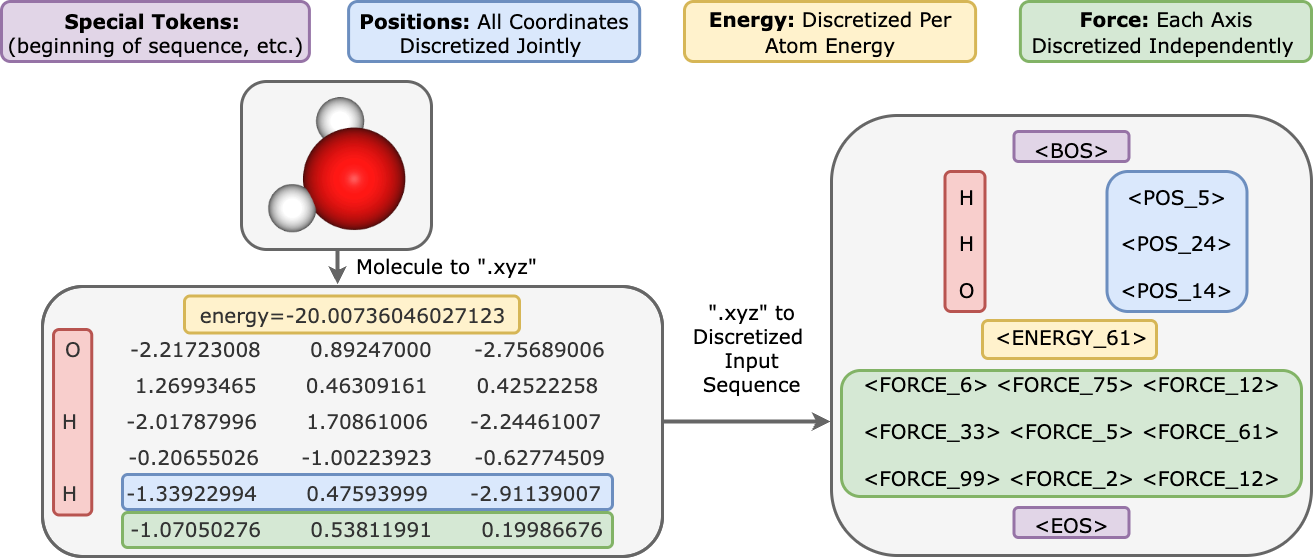

The diagram above was exported from draw.io. Its source (the exported page's mxGraphModel, read from the mxfile embedded in the PNG):
<mxGraphModel dx="1234" dy="1709" grid="1" gridSize="10" guides="1" tooltips="1" connect="1" arrows="1" fold="1" page="1" pageScale="1" pageWidth="1100" pageHeight="850" math="0" shadow="0">
  <root>
    <mxCell id="0" />
    <mxCell id="1" parent="0" />
    <mxCell id="NuA0vhTqdP3ILT-xbem7-154" value="" style="group;fontSize=20;" parent="1" vertex="1" connectable="0">
      <mxGeometry x="1060" y="-76" width="480" height="440" as="geometry" />
    </mxCell>
    <mxCell id="NuA0vhTqdP3ILT-xbem7-151" value="" style="rounded=1;whiteSpace=wrap;html=1;fillColor=#f5f5f5;strokeWidth=3;strokeColor=#666666;fontSize=20;fontColor=#333333;" parent="NuA0vhTqdP3ILT-xbem7-154" vertex="1">
      <mxGeometry width="480" height="440" as="geometry" />
    </mxCell>
    <mxCell id="NuA0vhTqdP3ILT-xbem7-22" value="" style="rounded=1;whiteSpace=wrap;html=1;fillColor=#e1d5e7;strokeColor=#9673a6;strokeWidth=3;fontSize=20;fontFamily=Verdana;" parent="NuA0vhTqdP3ILT-xbem7-154" vertex="1">
      <mxGeometry x="182.5" y="16" width="115" height="30" as="geometry" />
    </mxCell>
    <mxCell id="NuA0vhTqdP3ILT-xbem7-112" value="" style="rounded=1;whiteSpace=wrap;html=1;fillColor=#e1d5e7;strokeColor=#9673a6;strokeWidth=3;fontSize=20;fontFamily=Verdana;" parent="NuA0vhTqdP3ILT-xbem7-154" vertex="1">
      <mxGeometry x="182.5" y="392" width="115" height="30" as="geometry" />
    </mxCell>
    <mxCell id="NuA0vhTqdP3ILT-xbem7-113" value="" style="rounded=1;whiteSpace=wrap;html=1;fillColor=#f8cecc;strokeColor=#b85450;strokeWidth=3;fontSize=20;fontFamily=Verdana;" parent="NuA0vhTqdP3ILT-xbem7-154" vertex="1">
      <mxGeometry x="113.5" y="56" width="40" height="140" as="geometry" />
    </mxCell>
    <mxCell id="NuA0vhTqdP3ILT-xbem7-114" value="" style="rounded=1;whiteSpace=wrap;html=1;fillColor=#dae8fc;strokeColor=#6c8ebf;strokeWidth=3;fontSize=20;fontFamily=Verdana;" parent="NuA0vhTqdP3ILT-xbem7-154" vertex="1">
      <mxGeometry x="275.5" y="56" width="140" height="140" as="geometry" />
    </mxCell>
    <mxCell id="NuA0vhTqdP3ILT-xbem7-115" value="" style="rounded=1;whiteSpace=wrap;html=1;fillColor=#d5e8d4;strokeColor=#82b366;strokeWidth=3;fontSize=20;fontFamily=Verdana;" parent="NuA0vhTqdP3ILT-xbem7-154" vertex="1">
      <mxGeometry x="10" y="255" width="460" height="126" as="geometry" />
    </mxCell>
    <mxCell id="NuA0vhTqdP3ILT-xbem7-132" value="" style="rounded=1;whiteSpace=wrap;html=1;fillColor=#fff2cc;strokeColor=#d6b656;strokeWidth=3;fontSize=20;fontFamily=Verdana;" parent="NuA0vhTqdP3ILT-xbem7-154" vertex="1">
      <mxGeometry x="151" y="205" width="174" height="38" as="geometry" />
    </mxCell>
    <mxCell id="NuA0vhTqdP3ILT-xbem7-38" value="" style="childLayout=tableLayout;recursiveResize=0;shadow=0;fillColor=none;fontSize=20;fontFamily=Verdana;swimlaneLine=0;strokeColor=none;" parent="NuA0vhTqdP3ILT-xbem7-154" vertex="1">
      <mxGeometry x="29.5" y="10" width="420" height="421" as="geometry" />
    </mxCell>
    <mxCell id="NuA0vhTqdP3ILT-xbem7-51" style="shape=tableRow;horizontal=0;startSize=0;swimlaneHead=0;swimlaneBody=0;top=0;left=0;bottom=0;right=0;dropTarget=0;collapsible=0;recursiveResize=0;expand=0;fontStyle=0;fillColor=none;strokeColor=inherit;fontSize=20;fontFamily=Verdana;swimlaneLine=0;" parent="NuA0vhTqdP3ILT-xbem7-38" vertex="1">
      <mxGeometry width="420" height="46" as="geometry" />
    </mxCell>
    <mxCell id="NuA0vhTqdP3ILT-xbem7-52" value="&amp;lt;BOS&amp;gt;" style="connectable=0;recursiveResize=0;strokeColor=inherit;fillColor=none;align=center;whiteSpace=wrap;html=1;fontSize=20;fontFamily=Verdana;rowspan=1;colspan=2;imageAspect=1;swimlaneLine=0;" parent="NuA0vhTqdP3ILT-xbem7-51" vertex="1">
      <mxGeometry width="420" height="46" as="geometry">
        <mxRectangle width="210" height="46" as="alternateBounds" />
      </mxGeometry>
    </mxCell>
    <mxCell id="NuA0vhTqdP3ILT-xbem7-39" value="" style="shape=tableRow;horizontal=0;startSize=0;swimlaneHead=0;swimlaneBody=0;top=0;left=0;bottom=0;right=0;dropTarget=0;collapsible=0;recursiveResize=0;expand=0;fontStyle=0;fillColor=none;strokeColor=inherit;fontSize=20;fontFamily=Verdana;swimlaneLine=0;" parent="NuA0vhTqdP3ILT-xbem7-38" vertex="1">
      <mxGeometry y="46" width="420" height="47" as="geometry" />
    </mxCell>
    <mxCell id="NuA0vhTqdP3ILT-xbem7-40" value="H" style="connectable=0;recursiveResize=0;strokeColor=inherit;fillColor=none;align=center;whiteSpace=wrap;html=1;fontSize=20;fontFamily=Verdana;swimlaneLine=0;" parent="NuA0vhTqdP3ILT-xbem7-39" vertex="1">
      <mxGeometry width="210" height="47" as="geometry">
        <mxRectangle width="210" height="47" as="alternateBounds" />
      </mxGeometry>
    </mxCell>
    <mxCell id="NuA0vhTqdP3ILT-xbem7-41" value="&amp;lt;POS_5&amp;gt;" style="connectable=0;recursiveResize=0;strokeColor=inherit;fillColor=none;align=center;whiteSpace=wrap;html=1;fontSize=20;fontFamily=Verdana;swimlaneLine=0;" parent="NuA0vhTqdP3ILT-xbem7-39" vertex="1">
      <mxGeometry x="210" width="210" height="47" as="geometry">
        <mxRectangle width="210" height="47" as="alternateBounds" />
      </mxGeometry>
    </mxCell>
    <mxCell id="NuA0vhTqdP3ILT-xbem7-43" style="shape=tableRow;horizontal=0;startSize=0;swimlaneHead=0;swimlaneBody=0;top=0;left=0;bottom=0;right=0;dropTarget=0;collapsible=0;recursiveResize=0;expand=0;fontStyle=0;fillColor=none;strokeColor=inherit;fontSize=20;fontFamily=Verdana;swimlaneLine=0;" parent="NuA0vhTqdP3ILT-xbem7-38" vertex="1">
      <mxGeometry y="93" width="420" height="46" as="geometry" />
    </mxCell>
    <mxCell id="NuA0vhTqdP3ILT-xbem7-44" value="H" style="connectable=0;recursiveResize=0;strokeColor=inherit;fillColor=none;align=center;whiteSpace=wrap;html=1;fontSize=20;fontFamily=Verdana;swimlaneLine=0;" parent="NuA0vhTqdP3ILT-xbem7-43" vertex="1">
      <mxGeometry width="210" height="46" as="geometry">
        <mxRectangle width="210" height="46" as="alternateBounds" />
      </mxGeometry>
    </mxCell>
    <mxCell id="NuA0vhTqdP3ILT-xbem7-45" value="&amp;lt;POS_24&amp;gt;" style="connectable=0;recursiveResize=0;strokeColor=inherit;fillColor=none;align=center;whiteSpace=wrap;html=1;fontSize=20;fontFamily=Verdana;swimlaneLine=0;" parent="NuA0vhTqdP3ILT-xbem7-43" vertex="1">
      <mxGeometry x="210" width="210" height="46" as="geometry">
        <mxRectangle width="210" height="46" as="alternateBounds" />
      </mxGeometry>
    </mxCell>
    <mxCell id="NuA0vhTqdP3ILT-xbem7-47" style="shape=tableRow;horizontal=0;startSize=0;swimlaneHead=0;swimlaneBody=0;top=0;left=0;bottom=0;right=0;dropTarget=0;collapsible=0;recursiveResize=0;expand=0;fontStyle=0;fillColor=none;strokeColor=inherit;fontSize=20;fontFamily=Verdana;swimlaneLine=0;" parent="NuA0vhTqdP3ILT-xbem7-38" vertex="1">
      <mxGeometry y="139" width="420" height="47" as="geometry" />
    </mxCell>
    <mxCell id="NuA0vhTqdP3ILT-xbem7-48" value="O" style="connectable=0;recursiveResize=0;strokeColor=inherit;fillColor=none;align=center;whiteSpace=wrap;html=1;fontSize=20;fontFamily=Verdana;swimlaneLine=0;" parent="NuA0vhTqdP3ILT-xbem7-47" vertex="1">
      <mxGeometry width="210" height="47" as="geometry">
        <mxRectangle width="210" height="47" as="alternateBounds" />
      </mxGeometry>
    </mxCell>
    <mxCell id="NuA0vhTqdP3ILT-xbem7-49" value="&amp;lt;POS_14&amp;gt;" style="connectable=0;recursiveResize=0;strokeColor=inherit;fillColor=none;align=center;whiteSpace=wrap;html=1;fontSize=20;fontFamily=Verdana;swimlaneLine=0;" parent="NuA0vhTqdP3ILT-xbem7-47" vertex="1">
      <mxGeometry x="210" width="210" height="47" as="geometry">
        <mxRectangle width="210" height="47" as="alternateBounds" />
      </mxGeometry>
    </mxCell>
    <mxCell id="NuA0vhTqdP3ILT-xbem7-93" style="shape=tableRow;horizontal=0;startSize=0;swimlaneHead=0;swimlaneBody=0;top=0;left=0;bottom=0;right=0;dropTarget=0;collapsible=0;recursiveResize=0;expand=0;fontStyle=0;fillColor=none;strokeColor=inherit;fontSize=20;fontFamily=Verdana;swimlaneLine=0;" parent="NuA0vhTqdP3ILT-xbem7-38" vertex="1">
      <mxGeometry y="186" width="420" height="47" as="geometry" />
    </mxCell>
    <mxCell id="NuA0vhTqdP3ILT-xbem7-94" value="&amp;lt;ENERGY_61&amp;gt;" style="connectable=0;recursiveResize=0;strokeColor=inherit;fillColor=none;align=center;whiteSpace=wrap;html=1;fontSize=20;fontFamily=Verdana;rowspan=1;colspan=2;swimlaneLine=0;" parent="NuA0vhTqdP3ILT-xbem7-93" vertex="1">
      <mxGeometry width="420" height="47" as="geometry">
        <mxRectangle width="210" height="47" as="alternateBounds" />
      </mxGeometry>
    </mxCell>
    <mxCell id="NuA0vhTqdP3ILT-xbem7-54" style="shape=tableRow;horizontal=0;startSize=0;swimlaneHead=0;swimlaneBody=0;top=0;left=0;bottom=0;right=0;dropTarget=0;collapsible=0;recursiveResize=0;expand=0;fontStyle=0;fillColor=none;strokeColor=inherit;fontSize=20;fontFamily=Verdana;swimlaneLine=0;" parent="NuA0vhTqdP3ILT-xbem7-38" vertex="1">
      <mxGeometry y="233" width="420" height="47" as="geometry" />
    </mxCell>
    <mxCell id="NuA0vhTqdP3ILT-xbem7-55" value="&amp;lt;FORCE_6&amp;gt; &amp;lt;FORCE_75&amp;gt; &amp;lt;FORCE_12&amp;gt;" style="connectable=0;recursiveResize=0;strokeColor=inherit;fillColor=none;align=center;whiteSpace=wrap;html=1;fontSize=20;fontFamily=Verdana;rowspan=1;colspan=2;swimlaneLine=0;" parent="NuA0vhTqdP3ILT-xbem7-54" vertex="1">
      <mxGeometry width="420" height="47" as="geometry">
        <mxRectangle width="210" height="47" as="alternateBounds" />
      </mxGeometry>
    </mxCell>
    <mxCell id="NuA0vhTqdP3ILT-xbem7-57" style="shape=tableRow;horizontal=0;startSize=0;swimlaneHead=0;swimlaneBody=0;top=0;left=0;bottom=0;right=0;dropTarget=0;collapsible=0;recursiveResize=0;expand=0;fontStyle=0;fillColor=none;strokeColor=inherit;fontSize=20;fontFamily=Verdana;swimlaneLine=0;" parent="NuA0vhTqdP3ILT-xbem7-38" vertex="1">
      <mxGeometry y="280" width="420" height="47" as="geometry" />
    </mxCell>
    <mxCell id="NuA0vhTqdP3ILT-xbem7-58" value="&amp;lt;FORCE_33&amp;gt; &amp;lt;FORCE_5&amp;gt; &amp;lt;FORCE_61&amp;gt;" style="connectable=0;recursiveResize=0;strokeColor=inherit;fillColor=none;align=center;whiteSpace=wrap;html=1;fontSize=20;fontFamily=Verdana;rowspan=1;colspan=2;swimlaneLine=0;" parent="NuA0vhTqdP3ILT-xbem7-57" vertex="1">
      <mxGeometry width="420" height="47" as="geometry">
        <mxRectangle width="210" height="47" as="alternateBounds" />
      </mxGeometry>
    </mxCell>
    <mxCell id="NuA0vhTqdP3ILT-xbem7-60" style="shape=tableRow;horizontal=0;startSize=0;swimlaneHead=0;swimlaneBody=0;top=0;left=0;bottom=0;right=0;dropTarget=0;collapsible=0;recursiveResize=0;expand=0;fontStyle=0;fillColor=none;strokeColor=inherit;fontSize=20;fontFamily=Verdana;swimlaneLine=0;" parent="NuA0vhTqdP3ILT-xbem7-38" vertex="1">
      <mxGeometry y="327" width="420" height="47" as="geometry" />
    </mxCell>
    <mxCell id="NuA0vhTqdP3ILT-xbem7-61" value="&amp;lt;FORCE_99&amp;gt; &amp;lt;FORCE_2&amp;gt; &amp;lt;FORCE_12&amp;gt;" style="connectable=0;recursiveResize=0;strokeColor=inherit;fillColor=none;align=center;whiteSpace=wrap;html=1;fontSize=20;fontFamily=Verdana;rowspan=1;colspan=2;swimlaneLine=0;" parent="NuA0vhTqdP3ILT-xbem7-60" vertex="1">
      <mxGeometry width="420" height="47" as="geometry">
        <mxRectangle width="210" height="47" as="alternateBounds" />
      </mxGeometry>
    </mxCell>
    <mxCell id="NuA0vhTqdP3ILT-xbem7-96" style="shape=tableRow;horizontal=0;startSize=0;swimlaneHead=0;swimlaneBody=0;top=0;left=0;bottom=0;right=0;dropTarget=0;collapsible=0;recursiveResize=0;expand=0;fontStyle=0;fillColor=none;strokeColor=inherit;fontSize=20;fontFamily=Verdana;swimlaneLine=0;" parent="NuA0vhTqdP3ILT-xbem7-38" vertex="1">
      <mxGeometry y="374" width="420" height="47" as="geometry" />
    </mxCell>
    <mxCell id="NuA0vhTqdP3ILT-xbem7-97" value="&amp;lt;EOS&amp;gt;" style="connectable=0;recursiveResize=0;strokeColor=inherit;fillColor=none;align=center;whiteSpace=wrap;html=1;fontSize=20;fontFamily=Verdana;rowspan=1;colspan=2;swimlaneLine=0;" parent="NuA0vhTqdP3ILT-xbem7-96" vertex="1">
      <mxGeometry width="420" height="47" as="geometry">
        <mxRectangle width="210" height="47" as="alternateBounds" />
      </mxGeometry>
    </mxCell>
    <mxCell id="NuA0vhTqdP3ILT-xbem7-162" value="" style="rounded=1;whiteSpace=wrap;html=1;fillColor=#f5f5f5;fontColor=#333333;strokeColor=#666666;strokeWidth=3;" parent="1" vertex="1">
      <mxGeometry x="271" y="95" width="620" height="270" as="geometry" />
    </mxCell>
    <mxCell id="NuA0vhTqdP3ILT-xbem7-135" value="" style="group" parent="1" vertex="1" connectable="0">
      <mxGeometry x="271" y="95" width="620" height="270" as="geometry" />
    </mxCell>
    <mxCell id="NuA0vhTqdP3ILT-xbem7-120" value="" style="rounded=1;whiteSpace=wrap;html=1;fillColor=#dae8fc;strokeColor=#6c8ebf;strokeWidth=3;" parent="NuA0vhTqdP3ILT-xbem7-135" vertex="1">
      <mxGeometry x="80" y="188" width="490" height="35" as="geometry" />
    </mxCell>
    <mxCell id="NuA0vhTqdP3ILT-xbem7-118" value="" style="rounded=1;whiteSpace=wrap;html=1;fillColor=#fff2cc;strokeColor=#d6b656;strokeWidth=3;" parent="NuA0vhTqdP3ILT-xbem7-135" vertex="1">
      <mxGeometry x="142" y="9.5" width="335" height="37" as="geometry" />
    </mxCell>
    <mxCell id="NuA0vhTqdP3ILT-xbem7-117" value="" style="rounded=1;whiteSpace=wrap;html=1;fillColor=#f8cecc;strokeColor=#b85450;strokeWidth=3;" parent="NuA0vhTqdP3ILT-xbem7-135" vertex="1">
      <mxGeometry x="11.033333333333333" y="43" width="38.233333333333334" height="185.5" as="geometry" />
    </mxCell>
    <mxCell id="NuA0vhTqdP3ILT-xbem7-160" value="" style="rounded=1;whiteSpace=wrap;html=1;fillColor=#d5e8d4;strokeColor=#82b366;strokeWidth=3;" parent="NuA0vhTqdP3ILT-xbem7-135" vertex="1">
      <mxGeometry x="80" y="226" width="490" height="35" as="geometry" />
    </mxCell>
    <mxCell id="NuA0vhTqdP3ILT-xbem7-15" value="&lt;div style=&quot;line-height: 170%;&quot;&gt;&lt;div style=&quot;&quot;&gt;&lt;span style=&quot;background-color: transparent; color: light-dark(rgb(51, 51, 51), rgb(193, 193, 193));&quot;&gt;&lt;font style=&quot;font-size: 20px;&quot;&gt;energy=-20.00736046027123&lt;/font&gt;&lt;/span&gt;&lt;/div&gt;&lt;font style=&quot;line-height: 180%; font-size: 20px;&quot;&gt;&lt;div style=&quot;&quot;&gt;&lt;span style=&quot;background-color: transparent; color: light-dark(rgb(51, 51, 51), rgb(193, 193, 193));&quot;&gt;O&amp;nbsp; &amp;nbsp; &amp;nbsp; &amp;nbsp;-2.21723008&amp;nbsp; &amp;nbsp; &amp;nbsp; &amp;nbsp;0.89247000&amp;nbsp; &amp;nbsp; &amp;nbsp; -2.75689006&amp;nbsp; &amp;nbsp; &amp;nbsp;&lt;/span&gt;&lt;/div&gt;&lt;div style=&quot;&quot;&gt;&lt;span style=&quot;background-color: transparent; color: light-dark(rgb(51, 51, 51), rgb(193, 193, 193));&quot;&gt;&amp;nbsp; &amp;nbsp; 1.26993465&amp;nbsp; &amp;nbsp; &amp;nbsp; &amp;nbsp;0.46309161&amp;nbsp; &amp;nbsp; &amp;nbsp; &amp;nbsp;0.42522258&lt;/span&gt;&lt;/div&gt;&lt;div style=&quot;&quot;&gt;&lt;span style=&quot;background-color: transparent; color: light-dark(rgb(51, 51, 51), rgb(193, 193, 193));&quot;&gt;H&amp;nbsp; &amp;nbsp; &amp;nbsp; &amp;nbsp;-2.01787996&amp;nbsp; &amp;nbsp; &amp;nbsp; &amp;nbsp;1.70861006&amp;nbsp; &amp;nbsp; &amp;nbsp; -2.24461007&amp;nbsp; &amp;nbsp; &amp;nbsp;&amp;nbsp;&lt;/span&gt;&lt;/div&gt;&lt;div style=&quot;&quot;&gt;&lt;span style=&quot;background-color: transparent; color: light-dark(rgb(51, 51, 51), rgb(193, 193, 193));&quot;&gt;&amp;nbsp; &amp;nbsp; -0.20655026&amp;nbsp; &amp;nbsp; &amp;nbsp; -1.00223923&amp;nbsp; &amp;nbsp; &amp;nbsp; -0.62774509&lt;/span&gt;&lt;/div&gt;&lt;div style=&quot;&quot;&gt;&lt;span style=&quot;background-color: transparent; color: light-dark(rgb(51, 51, 51), rgb(193, 193, 193));&quot;&gt;H&amp;nbsp; &amp;nbsp; &amp;nbsp; &amp;nbsp;-1.33922994&amp;nbsp; &amp;nbsp; &amp;nbsp; &amp;nbsp;0.47593999&amp;nbsp; &amp;nbsp; &amp;nbsp; -2.91139007&amp;nbsp; &amp;nbsp; &amp;nbsp;&amp;nbsp;&lt;/span&gt;&lt;/div&gt;&lt;div style=&quot;&quot;&gt;&lt;span style=&quot;background-color: transparent; color: light-dark(rgb(51, 51, 51), rgb(193, 193, 193));&quot;&gt;&amp;nbsp; &amp;nbsp; -1.07050276&amp;nbsp; &amp;nbsp; &amp;nbsp; &amp;nbsp;0.53811991&amp;nbsp; &amp;nbsp; &amp;nbsp; &amp;nbsp;0.19986676&lt;/span&gt;&lt;/div&gt;&lt;/font&gt;&lt;/div&gt;" style="text;whiteSpace=wrap;fontSize=18;strokeColor=#666666;rounded=1;align=center;verticalAlign=middle;spacingTop=1;html=1;fillColor=none;strokeWidth=3;fontColor=#333333;fontFamily=Verdana;" parent="NuA0vhTqdP3ILT-xbem7-135" vertex="1">
      <mxGeometry width="620.0000000000001" height="270" as="geometry" />
    </mxCell>
    <mxCell id="NuA0vhTqdP3ILT-xbem7-142" value="&lt;font face=&quot;Verdana&quot; style=&quot;font-size: 20px;&quot;&gt;Molecule&amp;nbsp;&lt;/font&gt;&lt;span style=&quot;font-size: 20px; font-family: Verdana; background-color: transparent; color: light-dark(rgb(0, 0, 0), rgb(255, 255, 255));&quot;&gt;to &quot;.xyz&quot;&lt;/span&gt;" style="text;html=1;align=center;verticalAlign=middle;whiteSpace=wrap;rounded=0;" parent="1" vertex="1">
      <mxGeometry x="560" y="58" width="230" height="30" as="geometry" />
    </mxCell>
    <mxCell id="NuA0vhTqdP3ILT-xbem7-143" value="&lt;font style=&quot;font-size: 20px;&quot; face=&quot;Verdana&quot;&gt;&quot;.xyz&quot; to Discretized&amp;nbsp;&lt;/font&gt;&lt;div&gt;&lt;font style=&quot;font-size: 20px;&quot; face=&quot;Verdana&quot;&gt;Input Sequence&lt;/font&gt;&lt;/div&gt;" style="text;html=1;align=center;verticalAlign=middle;whiteSpace=wrap;rounded=0;" parent="1" vertex="1">
      <mxGeometry x="900" y="140" width="160" height="30" as="geometry" />
    </mxCell>
    <mxCell id="NuA0vhTqdP3ILT-xbem7-145" style="edgeStyle=orthogonalEdgeStyle;rounded=0;orthogonalLoop=1;jettySize=auto;html=1;exitX=0.5;exitY=1;exitDx=0;exitDy=0;" parent="1" source="NuA0vhTqdP3ILT-xbem7-142" target="NuA0vhTqdP3ILT-xbem7-142" edge="1">
      <mxGeometry relative="1" as="geometry" />
    </mxCell>
    <mxCell id="NuA0vhTqdP3ILT-xbem7-159" value="" style="group;fontSize=20;" parent="1" vertex="1" connectable="0">
      <mxGeometry x="230" y="-190" width="1310" height="60" as="geometry" />
    </mxCell>
    <mxCell id="NuA0vhTqdP3ILT-xbem7-129" value="&lt;font face=&quot;Verdana&quot; style=&quot;font-size: 20px;&quot;&gt;&lt;b style=&quot;&quot;&gt;Special Tokens:&amp;nbsp;&lt;/b&gt;&lt;/font&gt;&lt;div&gt;&lt;font face=&quot;Verdana&quot; style=&quot;font-size: 20px;&quot;&gt;(beginning of sequence, etc.)&lt;/font&gt;&lt;/div&gt;" style="rounded=1;whiteSpace=wrap;html=1;fillColor=#e1d5e7;strokeColor=#9673a6;strokeWidth=3;" parent="NuA0vhTqdP3ILT-xbem7-159" vertex="1">
      <mxGeometry width="307.9059829059829" height="60" as="geometry" />
    </mxCell>
    <mxCell id="NuA0vhTqdP3ILT-xbem7-130" value="&lt;font face=&quot;Verdana&quot; style=&quot;font-size: 20px;&quot;&gt;&lt;b style=&quot;&quot;&gt;Positions:&lt;/b&gt; All Coordinates Discretized Jointly&amp;nbsp;&lt;/font&gt;" style="rounded=1;whiteSpace=wrap;html=1;fillColor=#dae8fc;strokeColor=#6c8ebf;strokeWidth=3;" parent="NuA0vhTqdP3ILT-xbem7-159" vertex="1">
      <mxGeometry x="347.09401709401715" width="291.1111111111112" height="60" as="geometry" />
    </mxCell>
    <mxCell id="NuA0vhTqdP3ILT-xbem7-131" value="&lt;font style=&quot;font-size: 20px;&quot;&gt;&lt;font face=&quot;Verdana&quot; style=&quot;&quot;&gt;&lt;b style=&quot;&quot;&gt;Energy: &lt;/b&gt;Discretized Per Atom Energy&lt;/font&gt;&lt;/font&gt;" style="rounded=1;whiteSpace=wrap;html=1;fillColor=#fff2cc;strokeColor=#d6b656;strokeWidth=3;" parent="NuA0vhTqdP3ILT-xbem7-159" vertex="1">
      <mxGeometry x="682.991452991453" width="291.1111111111112" height="60" as="geometry" />
    </mxCell>
    <mxCell id="NuA0vhTqdP3ILT-xbem7-133" value="&lt;font style=&quot;font-size: 20px;&quot;&gt;&lt;font face=&quot;Verdana&quot; style=&quot;&quot;&gt;&lt;b style=&quot;&quot;&gt;Force: &lt;/b&gt;Each Axis Discretized Independently&lt;/font&gt;&lt;font face=&quot;Verdana&quot; style=&quot;&quot;&gt;&amp;nbsp;&lt;/font&gt;&lt;/font&gt;" style="rounded=1;whiteSpace=wrap;html=1;fillColor=#d5e8d4;strokeColor=#82b366;strokeWidth=3;" parent="NuA0vhTqdP3ILT-xbem7-159" vertex="1">
      <mxGeometry x="1018.8888888888891" width="291.1111111111112" height="60" as="geometry" />
    </mxCell>
    <mxCell id="NuA0vhTqdP3ILT-xbem7-164" style="edgeStyle=orthogonalEdgeStyle;rounded=0;orthogonalLoop=1;jettySize=auto;html=1;exitX=0.5;exitY=1;exitDx=0;exitDy=0;entryX=0.476;entryY=-0.007;entryDx=0;entryDy=0;strokeWidth=4;strokeColor=#666666;entryPerimeter=0;" parent="1" source="NuA0vhTqdP3ILT-xbem7-152" target="NuA0vhTqdP3ILT-xbem7-15" edge="1">
      <mxGeometry relative="1" as="geometry" />
    </mxCell>
    <mxCell id="NuA0vhTqdP3ILT-xbem7-152" value="" style="rounded=1;whiteSpace=wrap;html=1;fillColor=#f5f5f5;strokeWidth=3;strokeColor=#666666;fontColor=#333333;" parent="1" vertex="1">
      <mxGeometry x="470" y="-110" width="190" height="168" as="geometry" />
    </mxCell>
    <mxCell id="NuA0vhTqdP3ILT-xbem7-161" value="" style="shape=image;verticalLabelPosition=bottom;labelBackgroundColor=default;verticalAlign=top;aspect=fixed;imageAspect=0;image=data:image/png,(base64 omitted: 39440 chars);clipPath=inset(0.98% 9.02% 5.88% 13.52%);" parent="1" vertex="1">
      <mxGeometry x="495.56" y="-95.81" width="138.88515789473684" height="139.62" as="geometry" />
    </mxCell>
    <mxCell id="NuA0vhTqdP3ILT-xbem7-165" style="edgeStyle=orthogonalEdgeStyle;rounded=0;orthogonalLoop=1;jettySize=auto;html=1;exitX=1;exitY=0.5;exitDx=0;exitDy=0;strokeWidth=4;strokeColor=#666666;" parent="1" source="NuA0vhTqdP3ILT-xbem7-15" edge="1">
      <mxGeometry relative="1" as="geometry">
        <Array as="points">
          <mxPoint x="1059" y="230" />
        </Array>
        <mxPoint x="1059" y="230" as="targetPoint" />
      </mxGeometry>
    </mxCell>
  </root>
</mxGraphModel>